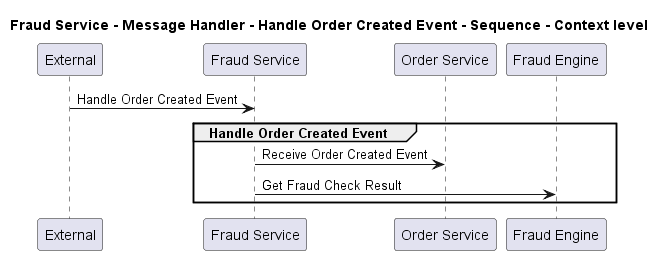

The diagram above was rendered by PlantUML. Its source (embedded in the PNG):
@startuml
!pragma layout smetana

title Fraud Service - Message Handler - Handle Order Created Event - Sequence - Context level

participant "External" as C4InterFlow.SoftwareSystems.ExternalSystem
participant "Fraud Service" as ECommercePlatform.SoftwareSystems.FraudService
participant "Order Service" as ECommercePlatform.SoftwareSystems.OrderService
participant "Fraud Engine" as ECommercePlatform.SoftwareSystems.FraudEngine

C4InterFlow.SoftwareSystems.ExternalSystem -> ECommercePlatform.SoftwareSystems.FraudService : Handle Order Created Event
group Handle Order Created Event
ECommercePlatform.SoftwareSystems.FraudService -> ECommercePlatform.SoftwareSystems.OrderService : Receive Order Created Event
ECommercePlatform.SoftwareSystems.FraudService -> ECommercePlatform.SoftwareSystems.FraudEngine : Get Fraud Check Result
end


@enduml